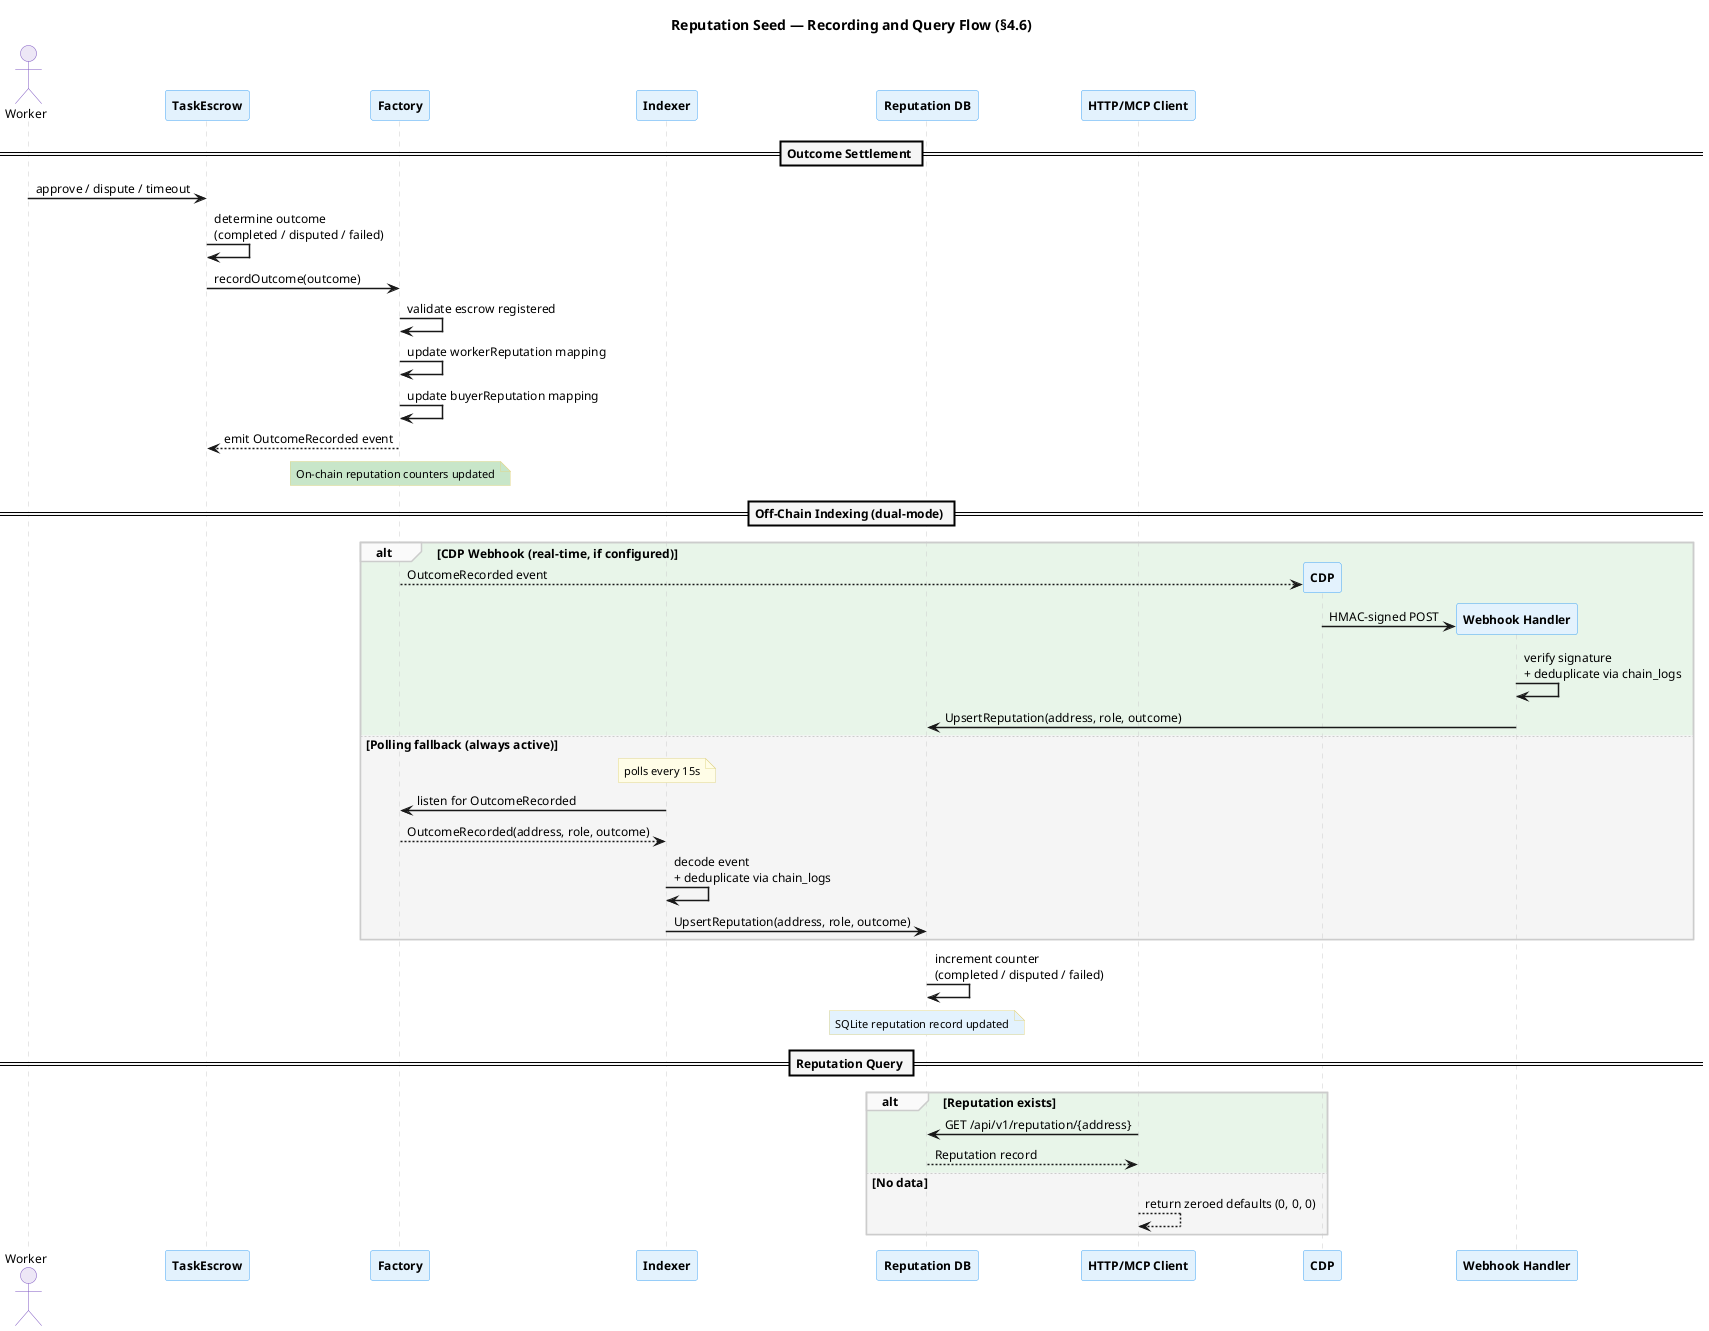

The diagram above was rendered by PlantUML. Its source (embedded in the PNG):
@startuml reputation-seed-sequence
skinparam backgroundColor #FFFFFF
skinparam defaultFontName "Helvetica"
skinparam defaultFontSize 12
skinparam shadowing false
skinparam sequenceArrowThickness 1.5
skinparam sequenceLifeLineBorderColor #CCCCCC
skinparam sequenceDividerBackgroundColor #F5F5F5
skinparam sequenceDividerFontStyle bold
skinparam sequenceGroupBackgroundColor #FAFAFA
skinparam sequenceGroupBorderColor #CCCCCC

skinparam participant {
  BorderColor #42A5F5
  BackgroundColor #E3F2FD
  FontStyle bold
}

skinparam actor {
  BorderColor #7E57C2
  BackgroundColor #EDE7F6
}

skinparam note {
  BackgroundColor #FFFDE7
  BorderColor #E0D68A
  FontSize 11
}

title Reputation Seed — Recording and Query Flow (§4.6)

actor "Worker" as worker
participant "TaskEscrow" as escrow
participant "Factory" as factory
participant "Indexer" as indexer
participant "Reputation DB" as db
participant "HTTP/MCP Client" as client

== Outcome Settlement ==

worker -> escrow : approve / dispute / timeout
escrow -> escrow : determine outcome\n(completed / disputed / failed)
escrow -> factory : recordOutcome(outcome)
factory -> factory : validate escrow registered
factory -> factory : update workerReputation mapping
factory -> factory : update buyerReputation mapping
factory --> escrow : emit OutcomeRecorded event
note over factory #C8E6C9 : On-chain reputation counters updated

== Off-Chain Indexing (dual-mode) ==

alt #E8F5E9 CDP Webhook (real-time, if configured)
  factory --> "CDP" as cdp ** #FFF3E0 : OutcomeRecorded event
  cdp -> "Webhook Handler" as webhook ** #BBDEFB : HMAC-signed POST
  webhook -> webhook : verify signature\n+ deduplicate via chain_logs
  webhook -> db : UpsertReputation(address, role, outcome)
else #F5F5F5 Polling fallback (always active)
  note over indexer : polls every 15s
  indexer -> factory : listen for OutcomeRecorded
  factory --> indexer : OutcomeRecorded(address, role, outcome)
  indexer -> indexer : decode event\n+ deduplicate via chain_logs
  indexer -> db : UpsertReputation(address, role, outcome)
end

db -> db : increment counter\n(completed / disputed / failed)
note over db #E3F2FD : SQLite reputation record updated

== Reputation Query ==

alt #E8F5E9 Reputation exists
  client -> db : GET /api/v1/reputation/{address}
  db --> client : Reputation record
else #F5F5F5 No data
  client --> client : return zeroed defaults (0, 0, 0)
end

@enduml